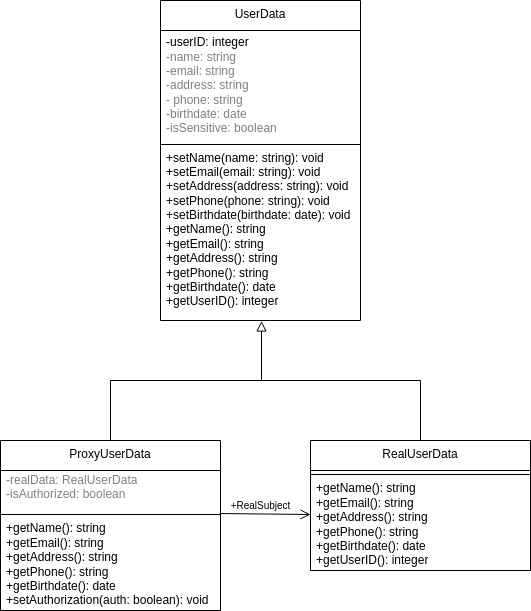

The diagram above was exported from draw.io. Its source (the exported page's mxGraphModel, read from the mxfile embedded in the PNG):
<mxGraphModel dx="720" dy="529" grid="1" gridSize="10" guides="1" tooltips="1" connect="1" arrows="1" fold="1" page="1" pageScale="1" pageWidth="850" pageHeight="1100" math="0" shadow="0">
  <root>
    <mxCell id="0" />
    <mxCell id="1" parent="0" />
    <mxCell id="2" value="UserData" style="swimlane;fontStyle=0;align=center;verticalAlign=top;childLayout=stackLayout;horizontal=1;startSize=30;horizontalStack=0;resizeParent=1;resizeParentMax=0;resizeLast=0;collapsible=0;marginBottom=0;html=1;whiteSpace=wrap;" parent="1" vertex="1">
      <mxGeometry x="290" y="130" width="200" height="320" as="geometry" />
    </mxCell>
    <mxCell id="5" value="&lt;div&gt;&lt;font style=&quot;color: rgb(0, 0, 0);&quot;&gt;-userID: integer&lt;/font&gt;&lt;/div&gt;&lt;div&gt;&lt;span style=&quot;background-color: transparent;&quot;&gt;-name: string&lt;/span&gt;&lt;/div&gt;&lt;div&gt;&lt;span style=&quot;background-color: transparent;&quot;&gt;-email: string&lt;/span&gt;&lt;/div&gt;&lt;div&gt;&lt;span style=&quot;background-color: transparent;&quot;&gt;-address: string&lt;/span&gt;&lt;/div&gt;&lt;div&gt;&lt;span style=&quot;background-color: transparent;&quot;&gt;- phone: string&lt;/span&gt;&lt;/div&gt;&lt;div&gt;&lt;span style=&quot;background-color: transparent;&quot;&gt;-birthdate: date&lt;/span&gt;&lt;/div&gt;&lt;div&gt;&lt;span style=&quot;background-color: transparent;&quot;&gt;-isSensitive: boolean&amp;nbsp;&lt;/span&gt;&lt;/div&gt;" style="text;html=1;strokeColor=none;fillColor=none;align=left;verticalAlign=middle;spacingLeft=4;spacingRight=4;overflow=hidden;rotatable=0;points=[[0,0.5],[1,0.5]];portConstraint=eastwest;fontColor=#808080;whiteSpace=wrap;" parent="2" vertex="1">
      <mxGeometry y="30" width="200" height="110" as="geometry" />
    </mxCell>
    <mxCell id="7" value="" style="line;strokeWidth=1;fillColor=none;align=left;verticalAlign=middle;spacingTop=-1;spacingLeft=3;spacingRight=3;rotatable=0;labelPosition=right;points=[];portConstraint=eastwest;" parent="2" vertex="1">
      <mxGeometry y="140" width="200" height="8" as="geometry" />
    </mxCell>
    <mxCell id="8" value="&lt;span style=&quot;background-color: transparent;&quot;&gt;+setName(name: string): void&lt;/span&gt;&lt;br&gt;&lt;span style=&quot;background-color: transparent;&quot;&gt;+setEmail(email: string): void&lt;/span&gt;&lt;br&gt;&lt;span style=&quot;background-color: transparent;&quot;&gt;+setAddress(address: string): void&lt;/span&gt;&lt;br&gt;&lt;span style=&quot;background-color: transparent;&quot;&gt;+setPhone(phone: string): void&lt;/span&gt;&lt;br&gt;&lt;span style=&quot;background-color: transparent;&quot;&gt;+setBirthdate(birthdate: date): void&lt;/span&gt;&lt;br&gt;&lt;span style=&quot;background-color: transparent;&quot;&gt;+getName(): string&lt;/span&gt;&lt;br&gt;&lt;span style=&quot;background-color: transparent;&quot;&gt;+getEmail(): string&amp;nbsp;&lt;/span&gt;&lt;br&gt;&lt;span style=&quot;background-color: transparent;&quot;&gt;+getAddress(): string&lt;/span&gt;&lt;br&gt;&lt;span style=&quot;background-color: transparent;&quot;&gt;+getPhone(): string&lt;/span&gt;&lt;br&gt;&lt;span style=&quot;background-color: transparent;&quot;&gt;+getBirthdate(): date&lt;/span&gt;&lt;br&gt;&lt;span style=&quot;background-color: transparent;&quot;&gt;+getUserID(): integer&lt;/span&gt;&lt;br&gt;&lt;div&gt;&lt;br&gt;&lt;/div&gt;" style="text;html=1;strokeColor=none;fillColor=none;align=left;verticalAlign=middle;spacingLeft=4;spacingRight=4;overflow=hidden;rotatable=0;points=[[0,0.5],[1,0.5]];portConstraint=eastwest;whiteSpace=wrap;rounded=1;" parent="2" vertex="1">
      <mxGeometry y="148" width="200" height="172" as="geometry" />
    </mxCell>
    <mxCell id="10" value="ProxyUserData" style="swimlane;fontStyle=0;align=center;verticalAlign=top;childLayout=stackLayout;horizontal=1;startSize=30;horizontalStack=0;resizeParent=1;resizeParentMax=0;resizeLast=0;collapsible=0;marginBottom=0;html=1;whiteSpace=wrap;" parent="1" vertex="1">
      <mxGeometry x="130" y="570" width="220" height="170" as="geometry" />
    </mxCell>
    <mxCell id="11" value="&lt;span style=&quot;background-color: transparent;&quot;&gt;-realData: RealUserData&lt;/span&gt;&lt;br&gt;&lt;span style=&quot;background-color: transparent;&quot;&gt;-isAuthorized: boolean&lt;/span&gt;&lt;div&gt;&lt;br/&gt;&lt;/div&gt;" style="text;html=1;strokeColor=none;fillColor=none;align=left;verticalAlign=middle;spacingLeft=4;spacingRight=4;overflow=hidden;rotatable=0;points=[[0,0.5],[1,0.5]];portConstraint=eastwest;fontColor=#808080;whiteSpace=wrap;" parent="10" vertex="1">
      <mxGeometry y="30" width="220" height="40" as="geometry" />
    </mxCell>
    <mxCell id="12" value="" style="line;strokeWidth=1;fillColor=none;align=left;verticalAlign=middle;spacingTop=-1;spacingLeft=3;spacingRight=3;rotatable=0;labelPosition=right;points=[];portConstraint=eastwest;" parent="10" vertex="1">
      <mxGeometry y="70" width="220" height="8" as="geometry" />
    </mxCell>
    <mxCell id="13" value="&lt;span style=&quot;background-color: transparent;&quot;&gt;+getName(): string&lt;/span&gt;&lt;br&gt;&lt;span style=&quot;background-color: transparent;&quot;&gt;+getEmail(): string&lt;/span&gt;&lt;br&gt;&lt;span style=&quot;background-color: transparent;&quot;&gt;+getAddress(): string&lt;/span&gt;&lt;br&gt;&lt;span style=&quot;background-color: transparent;&quot;&gt;+getPhone(): string&lt;/span&gt;&lt;br&gt;&lt;span style=&quot;background-color: transparent;&quot;&gt;+getBirthdate(): date&lt;/span&gt;&lt;br&gt;&lt;span style=&quot;background-color: transparent;&quot;&gt;+setAuthorization(auth: boolean): void&lt;/span&gt;" style="text;html=1;strokeColor=none;fillColor=none;align=left;verticalAlign=middle;spacingLeft=4;spacingRight=4;overflow=hidden;rotatable=0;points=[[0,0.5],[1,0.5]];portConstraint=eastwest;whiteSpace=wrap;rounded=1;" parent="10" vertex="1">
      <mxGeometry y="78" width="220" height="92" as="geometry" />
    </mxCell>
    <mxCell id="23" style="edgeStyle=orthogonalEdgeStyle;html=1;exitX=0.5;exitY=0;exitDx=0;exitDy=0;rounded=0;curved=0;endArrow=none;endFill=0;" parent="1" source="14" edge="1">
      <mxGeometry relative="1" as="geometry">
        <mxPoint x="390" y="510" as="targetPoint" />
        <Array as="points">
          <mxPoint x="550" y="510" />
        </Array>
      </mxGeometry>
    </mxCell>
    <mxCell id="14" value="RealUserData" style="swimlane;fontStyle=0;align=center;verticalAlign=top;childLayout=stackLayout;horizontal=1;startSize=30;horizontalStack=0;resizeParent=1;resizeParentMax=0;resizeLast=0;collapsible=0;marginBottom=0;html=1;whiteSpace=wrap;" parent="1" vertex="1">
      <mxGeometry x="440" y="570" width="220" height="130" as="geometry" />
    </mxCell>
    <mxCell id="16" value="" style="line;strokeWidth=1;fillColor=none;align=left;verticalAlign=middle;spacingTop=-1;spacingLeft=3;spacingRight=3;rotatable=0;labelPosition=right;points=[];portConstraint=eastwest;" parent="14" vertex="1">
      <mxGeometry y="30" width="220" height="8" as="geometry" />
    </mxCell>
    <mxCell id="17" value="&lt;span style=&quot;background-color: transparent;&quot;&gt;+getName(): string&lt;/span&gt;&lt;br&gt;&lt;span style=&quot;background-color: transparent;&quot;&gt;+getEmail(): string&lt;/span&gt;&lt;br&gt;&lt;span style=&quot;background-color: transparent;&quot;&gt;+getAddress(): string&lt;/span&gt;&lt;br&gt;&lt;span style=&quot;background-color: transparent;&quot;&gt;+getPhone(): string&lt;/span&gt;&lt;br&gt;&lt;span style=&quot;background-color: transparent;&quot;&gt;+getBirthdate(): date&lt;/span&gt;&lt;br&gt;&lt;span style=&quot;background-color: transparent;&quot;&gt;+getUserID(): integer&lt;/span&gt;" style="text;html=1;strokeColor=none;fillColor=none;align=left;verticalAlign=middle;spacingLeft=4;spacingRight=4;overflow=hidden;rotatable=0;points=[[0,0.5],[1,0.5]];portConstraint=eastwest;whiteSpace=wrap;rounded=1;" parent="14" vertex="1">
      <mxGeometry y="38" width="220" height="92" as="geometry" />
    </mxCell>
    <mxCell id="19" value="" style="endArrow=open;startArrow=none;endFill=0;startFill=0;endSize=8;html=1;verticalAlign=bottom;labelBackgroundColor=none;strokeWidth=1;exitX=0.997;exitY=0.38;exitDx=0;exitDy=0;exitPerimeter=0;" parent="1" source="12" edge="1">
      <mxGeometry width="160" relative="1" as="geometry">
        <mxPoint x="360" y="770" as="sourcePoint" />
        <mxPoint x="440" y="644" as="targetPoint" />
      </mxGeometry>
    </mxCell>
    <mxCell id="20" value="+RealSubject" style="text;html=1;align=center;verticalAlign=middle;resizable=0;points=[];autosize=1;strokeColor=none;fillColor=none;fontSize=10;" parent="1" vertex="1">
      <mxGeometry x="350" y="620" width="80" height="30" as="geometry" />
    </mxCell>
    <mxCell id="21" value="" style="endArrow=block;html=1;rounded=0;align=center;verticalAlign=bottom;endFill=0;labelBackgroundColor=none;endSize=8;entryX=0.505;entryY=1.003;entryDx=0;entryDy=0;entryPerimeter=0;exitX=0.5;exitY=0;exitDx=0;exitDy=0;edgeStyle=orthogonalEdgeStyle;" parent="1" source="10" target="8" edge="1">
      <mxGeometry relative="1" as="geometry">
        <mxPoint x="340" y="480" as="sourcePoint" />
        <mxPoint x="500" y="480" as="targetPoint" />
      </mxGeometry>
    </mxCell>
  </root>
</mxGraphModel>